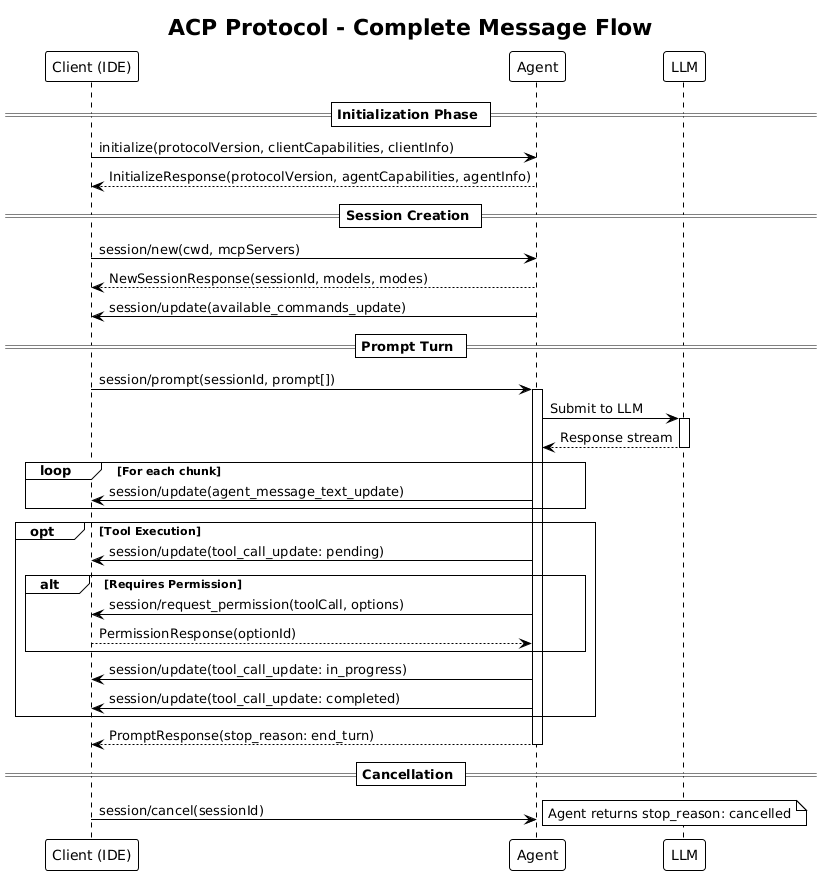

The diagram above was rendered by PlantUML. Its source (embedded in the PNG):
@startuml
!theme plain

title ACP Protocol - Complete Message Flow

participant "Client (IDE)" as C
participant "Agent" as A
participant "LLM" as L

== Initialization Phase ==
C -> A : initialize(protocolVersion, clientCapabilities, clientInfo)
A --> C : InitializeResponse(protocolVersion, agentCapabilities, agentInfo)

== Session Creation ==
C -> A : session/new(cwd, mcpServers)
A --> C : NewSessionResponse(sessionId, models, modes)
A -> C : session/update(available_commands_update)

== Prompt Turn ==
C -> A : session/prompt(sessionId, prompt[])
activate A

A -> L : Submit to LLM
activate L
L --> A : Response stream
deactivate L

loop For each chunk
  A -> C : session/update(agent_message_text_update)
end

opt Tool Execution
  A -> C : session/update(tool_call_update: pending)

  alt Requires Permission
    A -> C : session/request_permission(toolCall, options)
    C --> A : PermissionResponse(optionId)
  end

  A -> C : session/update(tool_call_update: in_progress)
  A -> C : session/update(tool_call_update: completed)
end

A --> C : PromptResponse(stop_reason: end_turn)
deactivate A

== Cancellation ==
C -> A : session/cancel(sessionId)
note right: Agent returns stop_reason: cancelled
@enduml